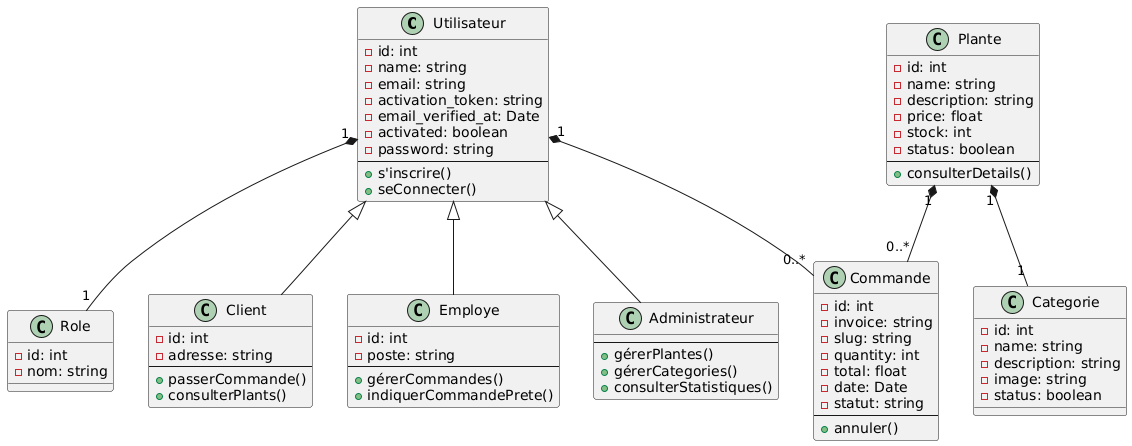

The diagram above was rendered by PlantUML. Its source (embedded in the PNG):
@startuml
class Utilisateur {
    - id: int
    - name: string
    - email: string
    - activation_token: string
    - email_verified_at: Date
    - activated: boolean
    - password: string
    --
    + s'inscrire()
    + seConnecter()
}
Utilisateur "1" *-- "1" Role

class Role {
    - id: int
    - nom: string
}

class Client {
    - id: int
    - adresse: string
    --
    + passerCommande()
    + consulterPlants()
}
Utilisateur <|-- Client

class Employe {
    - id: int
    - poste: string
    --
    + gérerCommandes()
    + indiquerCommandePrete()
}
Utilisateur <|-- Employe

class Administrateur {
    --
    + gérerPlantes()
    + gérerCategories()
    + consulterStatistiques()
}
Utilisateur <|-- Administrateur

class Plante {
    - id: int
    - name: string
    - description: string
    - price: float
    - stock: int
    - status: boolean
    --
    + consulterDetails()
}
Plante "1" *-- "1" Categorie

class Categorie {
    - id: int
    - name: string
    - description: string
    - image: string
    - status: boolean
}

class Commande {
    - id: int
    - invoice: string
    - slug: string
    - quantity: int
    - total: float
    - date: Date
    - statut: string
    --
    + annuler()
}
Utilisateur "1" *-- "0..*" Commande
Plante "1" *-- "0..*" Commande
@enduml